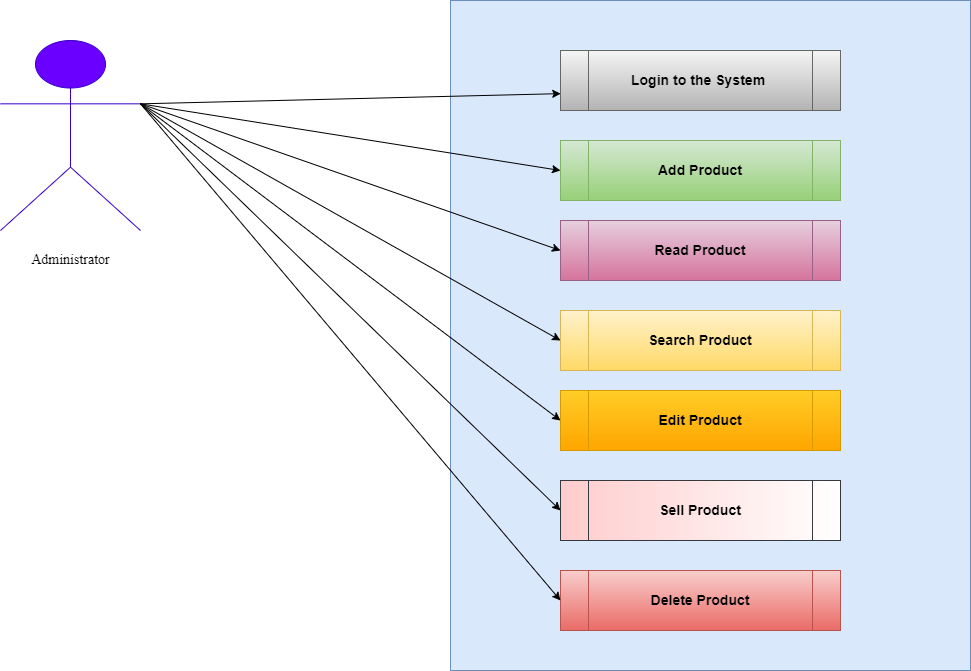

The diagram above was exported from draw.io. Its source (the exported page's mxGraphModel, read from the mxfile embedded in the PNG):
<mxGraphModel dx="1943" dy="683" grid="1" gridSize="10" guides="1" tooltips="1" connect="1" arrows="1" fold="1" page="1" pageScale="1" pageWidth="850" pageHeight="1100" math="0" shadow="0">
  <root>
    <mxCell id="0" />
    <mxCell id="1" parent="0" />
    <mxCell id="DQ_Q4_5TbZeTamHNrNwo-2" value="" style="rounded=0;whiteSpace=wrap;html=1;fillColor=#dae8fc;strokeColor=#6c8ebf;" parent="1" vertex="1">
      <mxGeometry x="210" y="390" width="520" height="670" as="geometry" />
    </mxCell>
    <mxCell id="DQ_Q4_5TbZeTamHNrNwo-3" value="&lt;h3&gt;Login to the System&amp;nbsp;&lt;/h3&gt;" style="shape=process;whiteSpace=wrap;html=1;backgroundOutline=1;fillColor=#f5f5f5;strokeColor=#666666;gradientColor=#b3b3b3;" parent="1" vertex="1">
      <mxGeometry x="320" y="440" width="280" height="60" as="geometry" />
    </mxCell>
    <mxCell id="DQ_Q4_5TbZeTamHNrNwo-4" value="&lt;h4&gt;&lt;font style=&quot;font-size: 14px&quot;&gt;Add Product&lt;/font&gt;&lt;/h4&gt;" style="shape=process;whiteSpace=wrap;html=1;backgroundOutline=1;fillColor=#d5e8d4;gradientColor=#97d077;strokeColor=#82b366;" parent="1" vertex="1">
      <mxGeometry x="320" y="530" width="280" height="60" as="geometry" />
    </mxCell>
    <mxCell id="DQ_Q4_5TbZeTamHNrNwo-5" value="&lt;h4&gt;&lt;font style=&quot;font-size: 14px&quot;&gt;Read Product&lt;/font&gt;&lt;/h4&gt;" style="shape=process;whiteSpace=wrap;html=1;backgroundOutline=1;fillColor=#e6d0de;gradientColor=#d5739d;strokeColor=#996185;" parent="1" vertex="1">
      <mxGeometry x="320" y="610" width="280" height="60" as="geometry" />
    </mxCell>
    <mxCell id="DQ_Q4_5TbZeTamHNrNwo-6" value="&lt;h4&gt;&lt;font style=&quot;font-size: 14px&quot;&gt;Search Product&lt;/font&gt;&lt;/h4&gt;" style="shape=process;whiteSpace=wrap;html=1;backgroundOutline=1;fillColor=#fff2cc;gradientColor=#ffd966;strokeColor=#d6b656;" parent="1" vertex="1">
      <mxGeometry x="320" y="700" width="280" height="60" as="geometry" />
    </mxCell>
    <mxCell id="DQ_Q4_5TbZeTamHNrNwo-7" value="&lt;h4&gt;&lt;font style=&quot;font-size: 14px&quot;&gt;Edit Product&lt;/font&gt;&lt;/h4&gt;" style="shape=process;whiteSpace=wrap;html=1;backgroundOutline=1;fillColor=#ffcd28;gradientColor=#ffa500;strokeColor=#d79b00;" parent="1" vertex="1">
      <mxGeometry x="320" y="780" width="280" height="60" as="geometry" />
    </mxCell>
    <mxCell id="DQ_Q4_5TbZeTamHNrNwo-8" value="&lt;h4&gt;&lt;font style=&quot;font-size: 14px&quot;&gt;Sell Product&lt;/font&gt;&lt;/h4&gt;" style="shape=process;whiteSpace=wrap;html=1;backgroundOutline=1;fillColor=#ffcccc;strokeColor=#36393d;gradientColor=#ffffff;gradientDirection=east;" parent="1" vertex="1">
      <mxGeometry x="320" y="870" width="280" height="60" as="geometry" />
    </mxCell>
    <mxCell id="DQ_Q4_5TbZeTamHNrNwo-9" value="&lt;h4&gt;&lt;font style=&quot;font-size: 14px&quot;&gt;Delete Product&lt;/font&gt;&lt;/h4&gt;" style="shape=process;whiteSpace=wrap;html=1;backgroundOutline=1;fillColor=#f8cecc;gradientColor=#ea6b66;strokeColor=#b85450;" parent="1" vertex="1">
      <mxGeometry x="320" y="960" width="280" height="60" as="geometry" />
    </mxCell>
    <mxCell id="DQ_Q4_5TbZeTamHNrNwo-10" value="Actor" style="shape=umlActor;verticalLabelPosition=bottom;verticalAlign=top;html=1;outlineConnect=0;fillColor=#6a00ff;strokeColor=#3700CC;fontColor=#ffffff;" parent="1" vertex="1">
      <mxGeometry x="-240" y="430" width="140" height="190" as="geometry" />
    </mxCell>
    <mxCell id="DQ_Q4_5TbZeTamHNrNwo-11" value="" style="endArrow=classic;html=1;rounded=0;exitX=1;exitY=0.3333333333333333;exitDx=0;exitDy=0;exitPerimeter=0;entryX=0.212;entryY=0.139;entryDx=0;entryDy=0;entryPerimeter=0;" parent="1" source="DQ_Q4_5TbZeTamHNrNwo-10" target="DQ_Q4_5TbZeTamHNrNwo-2" edge="1">
      <mxGeometry width="50" height="50" relative="1" as="geometry">
        <mxPoint x="250" y="720" as="sourcePoint" />
        <mxPoint x="300" y="670" as="targetPoint" />
      </mxGeometry>
    </mxCell>
    <mxCell id="DQ_Q4_5TbZeTamHNrNwo-12" value="" style="endArrow=classic;html=1;rounded=0;exitX=1;exitY=0.3333333333333333;exitDx=0;exitDy=0;exitPerimeter=0;entryX=0;entryY=0.5;entryDx=0;entryDy=0;" parent="1" source="DQ_Q4_5TbZeTamHNrNwo-10" target="DQ_Q4_5TbZeTamHNrNwo-4" edge="1">
      <mxGeometry width="50" height="50" relative="1" as="geometry">
        <mxPoint x="250" y="720" as="sourcePoint" />
        <mxPoint x="300" y="670" as="targetPoint" />
      </mxGeometry>
    </mxCell>
    <mxCell id="DQ_Q4_5TbZeTamHNrNwo-13" value="" style="endArrow=classic;html=1;rounded=0;entryX=0;entryY=0.5;entryDx=0;entryDy=0;exitX=1;exitY=0.3333333333333333;exitDx=0;exitDy=0;exitPerimeter=0;" parent="1" source="DQ_Q4_5TbZeTamHNrNwo-10" target="DQ_Q4_5TbZeTamHNrNwo-5" edge="1">
      <mxGeometry width="50" height="50" relative="1" as="geometry">
        <mxPoint x="-90" y="500" as="sourcePoint" />
        <mxPoint x="330" y="570" as="targetPoint" />
      </mxGeometry>
    </mxCell>
    <mxCell id="DQ_Q4_5TbZeTamHNrNwo-14" value="" style="endArrow=classic;html=1;rounded=0;exitX=1;exitY=0.3333333333333333;exitDx=0;exitDy=0;exitPerimeter=0;entryX=0;entryY=0.5;entryDx=0;entryDy=0;" parent="1" source="DQ_Q4_5TbZeTamHNrNwo-10" target="DQ_Q4_5TbZeTamHNrNwo-6" edge="1">
      <mxGeometry width="50" height="50" relative="1" as="geometry">
        <mxPoint x="-80" y="513.3333333333335" as="sourcePoint" />
        <mxPoint x="340" y="580" as="targetPoint" />
      </mxGeometry>
    </mxCell>
    <mxCell id="DQ_Q4_5TbZeTamHNrNwo-15" value="" style="endArrow=classic;html=1;rounded=0;entryX=0;entryY=0.5;entryDx=0;entryDy=0;exitX=1;exitY=0.3333333333333333;exitDx=0;exitDy=0;exitPerimeter=0;" parent="1" source="DQ_Q4_5TbZeTamHNrNwo-10" target="DQ_Q4_5TbZeTamHNrNwo-7" edge="1">
      <mxGeometry width="50" height="50" relative="1" as="geometry">
        <mxPoint x="-90" y="503.3333333333335" as="sourcePoint" />
        <mxPoint x="330" y="650" as="targetPoint" />
      </mxGeometry>
    </mxCell>
    <mxCell id="DQ_Q4_5TbZeTamHNrNwo-16" value="" style="endArrow=classic;html=1;rounded=0;entryX=0;entryY=0.5;entryDx=0;entryDy=0;exitX=1;exitY=0.3333333333333333;exitDx=0;exitDy=0;exitPerimeter=0;" parent="1" source="DQ_Q4_5TbZeTamHNrNwo-10" target="DQ_Q4_5TbZeTamHNrNwo-8" edge="1">
      <mxGeometry width="50" height="50" relative="1" as="geometry">
        <mxPoint x="-80" y="513.3333333333335" as="sourcePoint" />
        <mxPoint x="340" y="660" as="targetPoint" />
      </mxGeometry>
    </mxCell>
    <mxCell id="DQ_Q4_5TbZeTamHNrNwo-17" value="" style="endArrow=classic;html=1;rounded=0;entryX=0;entryY=0.5;entryDx=0;entryDy=0;exitX=1;exitY=0.3333333333333333;exitDx=0;exitDy=0;exitPerimeter=0;" parent="1" source="DQ_Q4_5TbZeTamHNrNwo-10" target="DQ_Q4_5TbZeTamHNrNwo-9" edge="1">
      <mxGeometry width="50" height="50" relative="1" as="geometry">
        <mxPoint x="-70" y="523.3333333333335" as="sourcePoint" />
        <mxPoint x="350" y="670" as="targetPoint" />
      </mxGeometry>
    </mxCell>
    <mxCell id="DQ_Q4_5TbZeTamHNrNwo-18" value="Administrator" style="text;html=1;align=center;verticalAlign=middle;resizable=0;points=[];autosize=1;strokeColor=none;fillColor=none;fontSize=14;fontFamily=Times New Roman;" parent="1" vertex="1">
      <mxGeometry x="-215" y="640" width="90" height="20" as="geometry" />
    </mxCell>
  </root>
</mxGraphModel>